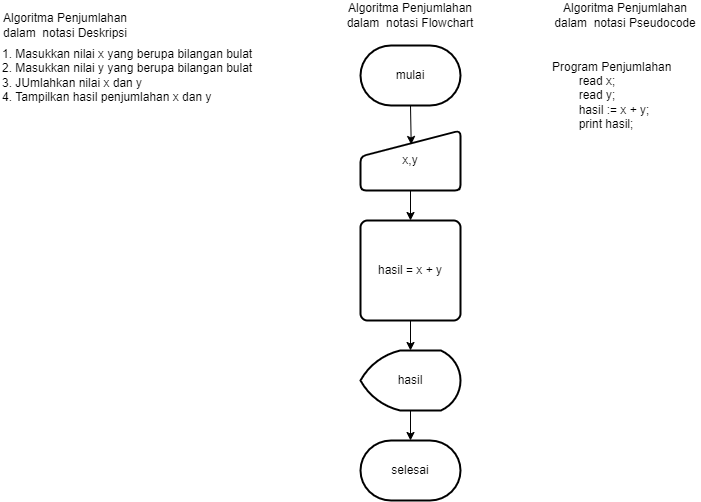

The diagram above was exported from draw.io. Its source (the exported page's mxGraphModel, read from the mxfile embedded in the PNG):
<mxGraphModel dx="782" dy="428" grid="1" gridSize="10" guides="1" tooltips="1" connect="1" arrows="1" fold="1" page="1" pageScale="1" pageWidth="1654" pageHeight="1169" math="0" shadow="0">
  <root>
    <mxCell id="0" />
    <mxCell id="1" parent="0" />
    <mxCell id="uBRCdS1joJTHHZmunPSB-1" value="Algoritma Penjumlahan dalam&amp;nbsp; notasi Deskripsi" style="text;html=1;strokeColor=none;fillColor=none;align=center;verticalAlign=middle;whiteSpace=wrap;rounded=0;" vertex="1" parent="1">
      <mxGeometry x="20" y="20" width="130" height="30" as="geometry" />
    </mxCell>
    <mxCell id="uBRCdS1joJTHHZmunPSB-2" value="1. Masukkan nilai x yang berupa bilangan bulat&lt;br&gt;2. Masukkan nilai y yang berupa bilangan bulat&lt;br&gt;3. JUmlahkan nilai x dan y&lt;br&gt;4. Tampilkan hasil penjumlahan x dan y" style="text;html=1;strokeColor=none;fillColor=none;align=left;verticalAlign=middle;whiteSpace=wrap;rounded=0;" vertex="1" parent="1">
      <mxGeometry x="20" y="50" width="360" height="70" as="geometry" />
    </mxCell>
    <mxCell id="uBRCdS1joJTHHZmunPSB-8" style="edgeStyle=orthogonalEdgeStyle;rounded=0;orthogonalLoop=1;jettySize=auto;html=1;exitX=0.5;exitY=1;exitDx=0;exitDy=0;exitPerimeter=0;entryX=0.507;entryY=0.233;entryDx=0;entryDy=0;entryPerimeter=0;" edge="1" parent="1" source="uBRCdS1joJTHHZmunPSB-3" target="uBRCdS1joJTHHZmunPSB-5">
      <mxGeometry relative="1" as="geometry" />
    </mxCell>
    <mxCell id="uBRCdS1joJTHHZmunPSB-3" value="mulai" style="strokeWidth=2;html=1;shape=mxgraph.flowchart.terminator;whiteSpace=wrap;" vertex="1" parent="1">
      <mxGeometry x="380" y="55" width="100" height="60" as="geometry" />
    </mxCell>
    <mxCell id="uBRCdS1joJTHHZmunPSB-10" style="edgeStyle=orthogonalEdgeStyle;rounded=0;orthogonalLoop=1;jettySize=auto;html=1;exitX=0.5;exitY=1;exitDx=0;exitDy=0;entryX=0.5;entryY=0;entryDx=0;entryDy=0;entryPerimeter=0;" edge="1" parent="1" source="uBRCdS1joJTHHZmunPSB-4" target="uBRCdS1joJTHHZmunPSB-6">
      <mxGeometry relative="1" as="geometry" />
    </mxCell>
    <mxCell id="uBRCdS1joJTHHZmunPSB-4" value="hasil = x + y" style="rounded=1;whiteSpace=wrap;html=1;absoluteArcSize=1;arcSize=14;strokeWidth=2;" vertex="1" parent="1">
      <mxGeometry x="380" y="230" width="100" height="100" as="geometry" />
    </mxCell>
    <mxCell id="uBRCdS1joJTHHZmunPSB-9" style="edgeStyle=orthogonalEdgeStyle;rounded=0;orthogonalLoop=1;jettySize=auto;html=1;exitX=0.5;exitY=1;exitDx=0;exitDy=0;entryX=0.5;entryY=0;entryDx=0;entryDy=0;" edge="1" parent="1" source="uBRCdS1joJTHHZmunPSB-5" target="uBRCdS1joJTHHZmunPSB-4">
      <mxGeometry relative="1" as="geometry" />
    </mxCell>
    <mxCell id="uBRCdS1joJTHHZmunPSB-5" value="x,y" style="html=1;strokeWidth=2;shape=manualInput;whiteSpace=wrap;rounded=1;size=26;arcSize=11;" vertex="1" parent="1">
      <mxGeometry x="380" y="140" width="100" height="60" as="geometry" />
    </mxCell>
    <mxCell id="uBRCdS1joJTHHZmunPSB-11" style="edgeStyle=orthogonalEdgeStyle;rounded=0;orthogonalLoop=1;jettySize=auto;html=1;exitX=0.5;exitY=1;exitDx=0;exitDy=0;exitPerimeter=0;entryX=0.5;entryY=0;entryDx=0;entryDy=0;entryPerimeter=0;" edge="1" parent="1" source="uBRCdS1joJTHHZmunPSB-6" target="uBRCdS1joJTHHZmunPSB-7">
      <mxGeometry relative="1" as="geometry" />
    </mxCell>
    <mxCell id="uBRCdS1joJTHHZmunPSB-6" value="hasil" style="strokeWidth=2;html=1;shape=mxgraph.flowchart.display;whiteSpace=wrap;" vertex="1" parent="1">
      <mxGeometry x="380" y="360" width="100" height="60" as="geometry" />
    </mxCell>
    <mxCell id="uBRCdS1joJTHHZmunPSB-7" value="selesai" style="strokeWidth=2;html=1;shape=mxgraph.flowchart.terminator;whiteSpace=wrap;" vertex="1" parent="1">
      <mxGeometry x="380" y="450" width="100" height="60" as="geometry" />
    </mxCell>
    <mxCell id="uBRCdS1joJTHHZmunPSB-12" value="Algoritma Penjumlahan dalam&amp;nbsp; notasi Flowchart" style="text;html=1;strokeColor=none;fillColor=none;align=center;verticalAlign=middle;whiteSpace=wrap;rounded=0;" vertex="1" parent="1">
      <mxGeometry x="365" y="10" width="130" height="30" as="geometry" />
    </mxCell>
    <mxCell id="uBRCdS1joJTHHZmunPSB-13" value="Algoritma Penjumlahan dalam&amp;nbsp; notasi Pseudocode" style="text;html=1;strokeColor=none;fillColor=none;align=center;verticalAlign=middle;whiteSpace=wrap;rounded=0;" vertex="1" parent="1">
      <mxGeometry x="570" y="10" width="150" height="30" as="geometry" />
    </mxCell>
    <mxCell id="uBRCdS1joJTHHZmunPSB-14" value="Program Penjumlahan&lt;br&gt;&lt;span style=&quot;white-space: pre;&quot;&gt;&#09;&lt;/span&gt;read x;&lt;br&gt;&lt;span style=&quot;white-space: pre;&quot;&gt;&#09;&lt;/span&gt;read y;&lt;br&gt;&lt;span style=&quot;white-space: pre;&quot;&gt;&#09;&lt;/span&gt;hasil := x + y;&lt;br&gt;&lt;span style=&quot;white-space: pre;&quot;&gt;&#09;&lt;/span&gt;print hasil;" style="text;html=1;strokeColor=none;fillColor=none;align=left;verticalAlign=middle;whiteSpace=wrap;rounded=0;" vertex="1" parent="1">
      <mxGeometry x="570" y="90" width="150" height="30" as="geometry" />
    </mxCell>
  </root>
</mxGraphModel>